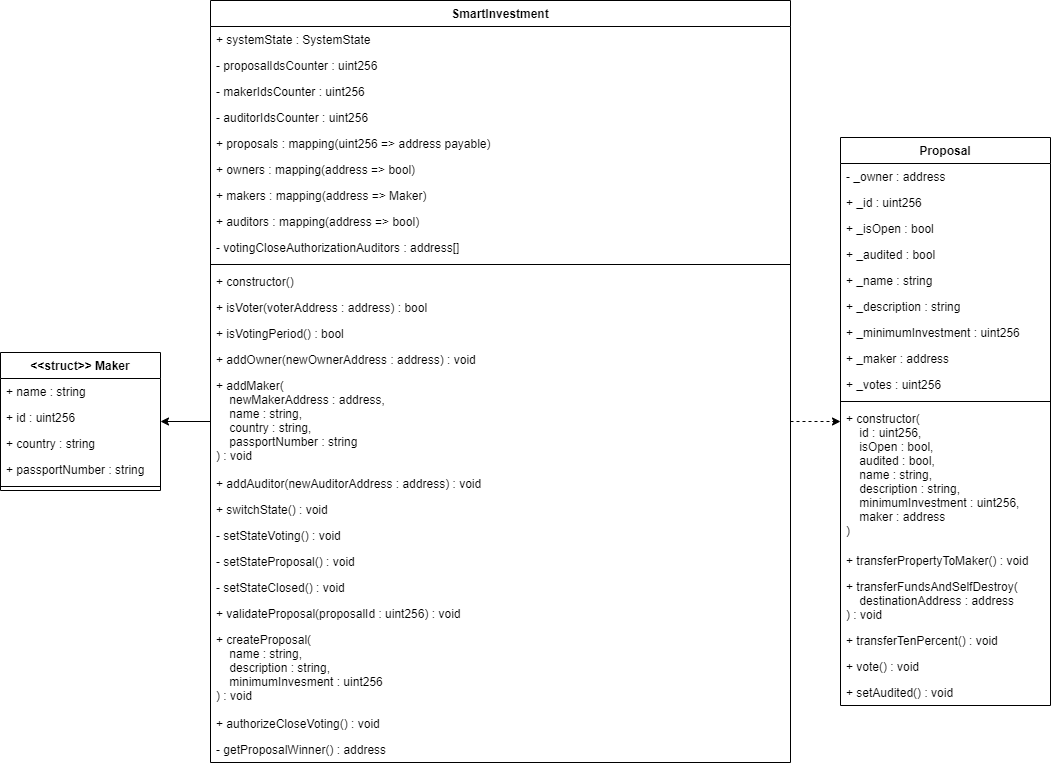

The diagram above was exported from draw.io. Its source (the exported page's mxGraphModel, read from the mxfile embedded in the PNG):
<mxGraphModel dx="1463" dy="844" grid="1" gridSize="10" guides="1" tooltips="1" connect="1" arrows="1" fold="1" page="1" pageScale="1" pageWidth="1100" pageHeight="850" math="0" shadow="0">
  <root>
    <mxCell id="0" />
    <mxCell id="1" parent="0" />
    <mxCell id="tHGIssl8oTRAhc_FzRMS-1" value="SmartInvestment" style="swimlane;fontStyle=1;childLayout=stackLayout;horizontal=1;startSize=26;fillColor=none;horizontalStack=0;resizeParent=1;resizeParentMax=0;resizeLast=0;collapsible=1;marginBottom=0;" vertex="1" parent="1">
      <mxGeometry x="230" y="50" width="580" height="762" as="geometry" />
    </mxCell>
    <mxCell id="tHGIssl8oTRAhc_FzRMS-2" value="+ systemState : SystemState" style="text;strokeColor=none;fillColor=none;align=left;verticalAlign=top;spacingLeft=4;spacingRight=4;overflow=hidden;rotatable=0;points=[[0,0.5],[1,0.5]];portConstraint=eastwest;" vertex="1" parent="tHGIssl8oTRAhc_FzRMS-1">
      <mxGeometry y="26" width="580" height="26" as="geometry" />
    </mxCell>
    <mxCell id="tHGIssl8oTRAhc_FzRMS-3" value="- proposalIdsCounter : uint256" style="text;strokeColor=none;fillColor=none;align=left;verticalAlign=top;spacingLeft=4;spacingRight=4;overflow=hidden;rotatable=0;points=[[0,0.5],[1,0.5]];portConstraint=eastwest;" vertex="1" parent="tHGIssl8oTRAhc_FzRMS-1">
      <mxGeometry y="52" width="580" height="26" as="geometry" />
    </mxCell>
    <mxCell id="tHGIssl8oTRAhc_FzRMS-4" value="- makerIdsCounter : uint256" style="text;strokeColor=none;fillColor=none;align=left;verticalAlign=top;spacingLeft=4;spacingRight=4;overflow=hidden;rotatable=0;points=[[0,0.5],[1,0.5]];portConstraint=eastwest;" vertex="1" parent="tHGIssl8oTRAhc_FzRMS-1">
      <mxGeometry y="78" width="580" height="26" as="geometry" />
    </mxCell>
    <mxCell id="tHGIssl8oTRAhc_FzRMS-5" value="- auditorIdsCounter : uint256" style="text;strokeColor=none;fillColor=none;align=left;verticalAlign=top;spacingLeft=4;spacingRight=4;overflow=hidden;rotatable=0;points=[[0,0.5],[1,0.5]];portConstraint=eastwest;" vertex="1" parent="tHGIssl8oTRAhc_FzRMS-1">
      <mxGeometry y="104" width="580" height="26" as="geometry" />
    </mxCell>
    <mxCell id="tHGIssl8oTRAhc_FzRMS-6" value="+ proposals : mapping(uint256 =&gt; address payable)" style="text;strokeColor=none;fillColor=none;align=left;verticalAlign=top;spacingLeft=4;spacingRight=4;overflow=hidden;rotatable=0;points=[[0,0.5],[1,0.5]];portConstraint=eastwest;" vertex="1" parent="tHGIssl8oTRAhc_FzRMS-1">
      <mxGeometry y="130" width="580" height="26" as="geometry" />
    </mxCell>
    <mxCell id="tHGIssl8oTRAhc_FzRMS-7" value="+ owners : mapping(address =&gt; bool)" style="text;strokeColor=none;fillColor=none;align=left;verticalAlign=top;spacingLeft=4;spacingRight=4;overflow=hidden;rotatable=0;points=[[0,0.5],[1,0.5]];portConstraint=eastwest;" vertex="1" parent="tHGIssl8oTRAhc_FzRMS-1">
      <mxGeometry y="156" width="580" height="26" as="geometry" />
    </mxCell>
    <mxCell id="tHGIssl8oTRAhc_FzRMS-8" value="+ makers : mapping(address =&gt; Maker)" style="text;strokeColor=none;fillColor=none;align=left;verticalAlign=top;spacingLeft=4;spacingRight=4;overflow=hidden;rotatable=0;points=[[0,0.5],[1,0.5]];portConstraint=eastwest;" vertex="1" parent="tHGIssl8oTRAhc_FzRMS-1">
      <mxGeometry y="182" width="580" height="26" as="geometry" />
    </mxCell>
    <mxCell id="tHGIssl8oTRAhc_FzRMS-9" value="+ auditors : mapping(address =&gt; bool)" style="text;strokeColor=none;fillColor=none;align=left;verticalAlign=top;spacingLeft=4;spacingRight=4;overflow=hidden;rotatable=0;points=[[0,0.5],[1,0.5]];portConstraint=eastwest;" vertex="1" parent="tHGIssl8oTRAhc_FzRMS-1">
      <mxGeometry y="208" width="580" height="26" as="geometry" />
    </mxCell>
    <mxCell id="tHGIssl8oTRAhc_FzRMS-10" value="- votingCloseAuthorizationAuditors : address[]" style="text;strokeColor=none;fillColor=none;align=left;verticalAlign=top;spacingLeft=4;spacingRight=4;overflow=hidden;rotatable=0;points=[[0,0.5],[1,0.5]];portConstraint=eastwest;" vertex="1" parent="tHGIssl8oTRAhc_FzRMS-1">
      <mxGeometry y="234" width="580" height="26" as="geometry" />
    </mxCell>
    <mxCell id="tHGIssl8oTRAhc_FzRMS-24" value="" style="line;strokeWidth=1;fillColor=none;align=left;verticalAlign=middle;spacingTop=-1;spacingLeft=3;spacingRight=3;rotatable=0;labelPosition=right;points=[];portConstraint=eastwest;" vertex="1" parent="tHGIssl8oTRAhc_FzRMS-1">
      <mxGeometry y="260" width="580" height="8" as="geometry" />
    </mxCell>
    <mxCell id="tHGIssl8oTRAhc_FzRMS-23" value="+ constructor()" style="text;strokeColor=none;fillColor=none;align=left;verticalAlign=top;spacingLeft=4;spacingRight=4;overflow=hidden;rotatable=0;points=[[0,0.5],[1,0.5]];portConstraint=eastwest;" vertex="1" parent="tHGIssl8oTRAhc_FzRMS-1">
      <mxGeometry y="268" width="580" height="26" as="geometry" />
    </mxCell>
    <mxCell id="tHGIssl8oTRAhc_FzRMS-25" value="+ isVoter(voterAddress : address) : bool" style="text;strokeColor=none;fillColor=none;align=left;verticalAlign=top;spacingLeft=4;spacingRight=4;overflow=hidden;rotatable=0;points=[[0,0.5],[1,0.5]];portConstraint=eastwest;" vertex="1" parent="tHGIssl8oTRAhc_FzRMS-1">
      <mxGeometry y="294" width="580" height="26" as="geometry" />
    </mxCell>
    <mxCell id="tHGIssl8oTRAhc_FzRMS-26" value="+ isVotingPeriod() : bool" style="text;strokeColor=none;fillColor=none;align=left;verticalAlign=top;spacingLeft=4;spacingRight=4;overflow=hidden;rotatable=0;points=[[0,0.5],[1,0.5]];portConstraint=eastwest;" vertex="1" parent="tHGIssl8oTRAhc_FzRMS-1">
      <mxGeometry y="320" width="580" height="26" as="geometry" />
    </mxCell>
    <mxCell id="tHGIssl8oTRAhc_FzRMS-27" value="+ addOwner(newOwnerAddress : address) : void" style="text;strokeColor=none;fillColor=none;align=left;verticalAlign=top;spacingLeft=4;spacingRight=4;overflow=hidden;rotatable=0;points=[[0,0.5],[1,0.5]];portConstraint=eastwest;" vertex="1" parent="tHGIssl8oTRAhc_FzRMS-1">
      <mxGeometry y="346" width="580" height="26" as="geometry" />
    </mxCell>
    <mxCell id="tHGIssl8oTRAhc_FzRMS-28" value="+ addMaker(&#10;    newMakerAddress : address, &#10;    name : string, &#10;    country : string, &#10;    passportNumber : string&#10;) : void" style="text;strokeColor=none;fillColor=none;align=left;verticalAlign=top;spacingLeft=4;spacingRight=4;overflow=hidden;rotatable=0;points=[[0,0.5],[1,0.5]];portConstraint=eastwest;" vertex="1" parent="tHGIssl8oTRAhc_FzRMS-1">
      <mxGeometry y="372" width="580" height="98" as="geometry" />
    </mxCell>
    <mxCell id="tHGIssl8oTRAhc_FzRMS-29" value="+ addAuditor(newAuditorAddress : address) : void" style="text;strokeColor=none;fillColor=none;align=left;verticalAlign=top;spacingLeft=4;spacingRight=4;overflow=hidden;rotatable=0;points=[[0,0.5],[1,0.5]];portConstraint=eastwest;" vertex="1" parent="tHGIssl8oTRAhc_FzRMS-1">
      <mxGeometry y="470" width="580" height="26" as="geometry" />
    </mxCell>
    <mxCell id="tHGIssl8oTRAhc_FzRMS-30" value="+ switchState() : void" style="text;strokeColor=none;fillColor=none;align=left;verticalAlign=top;spacingLeft=4;spacingRight=4;overflow=hidden;rotatable=0;points=[[0,0.5],[1,0.5]];portConstraint=eastwest;" vertex="1" parent="tHGIssl8oTRAhc_FzRMS-1">
      <mxGeometry y="496" width="580" height="26" as="geometry" />
    </mxCell>
    <mxCell id="tHGIssl8oTRAhc_FzRMS-31" value="- setStateVoting() : void" style="text;strokeColor=none;fillColor=none;align=left;verticalAlign=top;spacingLeft=4;spacingRight=4;overflow=hidden;rotatable=0;points=[[0,0.5],[1,0.5]];portConstraint=eastwest;" vertex="1" parent="tHGIssl8oTRAhc_FzRMS-1">
      <mxGeometry y="522" width="580" height="26" as="geometry" />
    </mxCell>
    <mxCell id="tHGIssl8oTRAhc_FzRMS-32" value="- setStateProposal() : void" style="text;strokeColor=none;fillColor=none;align=left;verticalAlign=top;spacingLeft=4;spacingRight=4;overflow=hidden;rotatable=0;points=[[0,0.5],[1,0.5]];portConstraint=eastwest;" vertex="1" parent="tHGIssl8oTRAhc_FzRMS-1">
      <mxGeometry y="548" width="580" height="26" as="geometry" />
    </mxCell>
    <mxCell id="tHGIssl8oTRAhc_FzRMS-33" value="- setStateClosed() : void" style="text;strokeColor=none;fillColor=none;align=left;verticalAlign=top;spacingLeft=4;spacingRight=4;overflow=hidden;rotatable=0;points=[[0,0.5],[1,0.5]];portConstraint=eastwest;" vertex="1" parent="tHGIssl8oTRAhc_FzRMS-1">
      <mxGeometry y="574" width="580" height="26" as="geometry" />
    </mxCell>
    <mxCell id="tHGIssl8oTRAhc_FzRMS-34" value="+ validateProposal(proposalId : uint256) : void" style="text;strokeColor=none;fillColor=none;align=left;verticalAlign=top;spacingLeft=4;spacingRight=4;overflow=hidden;rotatable=0;points=[[0,0.5],[1,0.5]];portConstraint=eastwest;" vertex="1" parent="tHGIssl8oTRAhc_FzRMS-1">
      <mxGeometry y="600" width="580" height="26" as="geometry" />
    </mxCell>
    <mxCell id="tHGIssl8oTRAhc_FzRMS-35" value="+ createProposal(&#10;    name : string, &#10;    description : string, &#10;    minimumInvesment : uint256&#10;) : void" style="text;strokeColor=none;fillColor=none;align=left;verticalAlign=top;spacingLeft=4;spacingRight=4;overflow=hidden;rotatable=0;points=[[0,0.5],[1,0.5]];portConstraint=eastwest;" vertex="1" parent="tHGIssl8oTRAhc_FzRMS-1">
      <mxGeometry y="626" width="580" height="84" as="geometry" />
    </mxCell>
    <mxCell id="tHGIssl8oTRAhc_FzRMS-36" value="+ authorizeCloseVoting() : void" style="text;strokeColor=none;fillColor=none;align=left;verticalAlign=top;spacingLeft=4;spacingRight=4;overflow=hidden;rotatable=0;points=[[0,0.5],[1,0.5]];portConstraint=eastwest;" vertex="1" parent="tHGIssl8oTRAhc_FzRMS-1">
      <mxGeometry y="710" width="580" height="26" as="geometry" />
    </mxCell>
    <mxCell id="tHGIssl8oTRAhc_FzRMS-37" value="- getProposalWinner() : address" style="text;strokeColor=none;fillColor=none;align=left;verticalAlign=top;spacingLeft=4;spacingRight=4;overflow=hidden;rotatable=0;points=[[0,0.5],[1,0.5]];portConstraint=eastwest;" vertex="1" parent="tHGIssl8oTRAhc_FzRMS-1">
      <mxGeometry y="736" width="580" height="26" as="geometry" />
    </mxCell>
    <mxCell id="tHGIssl8oTRAhc_FzRMS-11" value="&lt;&lt;struct&gt;&gt; Maker" style="swimlane;fontStyle=1;align=center;verticalAlign=top;childLayout=stackLayout;horizontal=1;startSize=26;horizontalStack=0;resizeParent=1;resizeParentMax=0;resizeLast=0;collapsible=1;marginBottom=0;" vertex="1" parent="1">
      <mxGeometry x="20" y="402" width="160" height="138" as="geometry" />
    </mxCell>
    <mxCell id="tHGIssl8oTRAhc_FzRMS-15" value="+ name : string" style="text;strokeColor=none;fillColor=none;align=left;verticalAlign=top;spacingLeft=4;spacingRight=4;overflow=hidden;rotatable=0;points=[[0,0.5],[1,0.5]];portConstraint=eastwest;" vertex="1" parent="tHGIssl8oTRAhc_FzRMS-11">
      <mxGeometry y="26" width="160" height="26" as="geometry" />
    </mxCell>
    <mxCell id="tHGIssl8oTRAhc_FzRMS-12" value="+ id : uint256" style="text;strokeColor=none;fillColor=none;align=left;verticalAlign=top;spacingLeft=4;spacingRight=4;overflow=hidden;rotatable=0;points=[[0,0.5],[1,0.5]];portConstraint=eastwest;" vertex="1" parent="tHGIssl8oTRAhc_FzRMS-11">
      <mxGeometry y="52" width="160" height="26" as="geometry" />
    </mxCell>
    <mxCell id="tHGIssl8oTRAhc_FzRMS-16" value="+ country : string" style="text;strokeColor=none;fillColor=none;align=left;verticalAlign=top;spacingLeft=4;spacingRight=4;overflow=hidden;rotatable=0;points=[[0,0.5],[1,0.5]];portConstraint=eastwest;" vertex="1" parent="tHGIssl8oTRAhc_FzRMS-11">
      <mxGeometry y="78" width="160" height="26" as="geometry" />
    </mxCell>
    <mxCell id="tHGIssl8oTRAhc_FzRMS-17" value="+ passportNumber : string" style="text;strokeColor=none;fillColor=none;align=left;verticalAlign=top;spacingLeft=4;spacingRight=4;overflow=hidden;rotatable=0;points=[[0,0.5],[1,0.5]];portConstraint=eastwest;" vertex="1" parent="tHGIssl8oTRAhc_FzRMS-11">
      <mxGeometry y="104" width="160" height="26" as="geometry" />
    </mxCell>
    <mxCell id="tHGIssl8oTRAhc_FzRMS-13" value="" style="line;strokeWidth=1;fillColor=none;align=left;verticalAlign=middle;spacingTop=-1;spacingLeft=3;spacingRight=3;rotatable=0;labelPosition=right;points=[];portConstraint=eastwest;" vertex="1" parent="tHGIssl8oTRAhc_FzRMS-11">
      <mxGeometry y="130" width="160" height="8" as="geometry" />
    </mxCell>
    <mxCell id="tHGIssl8oTRAhc_FzRMS-38" value="Proposal" style="swimlane;fontStyle=1;align=center;verticalAlign=top;childLayout=stackLayout;horizontal=1;startSize=26;horizontalStack=0;resizeParent=1;resizeParentMax=0;resizeLast=0;collapsible=1;marginBottom=0;" vertex="1" parent="1">
      <mxGeometry x="860" y="187" width="210" height="568" as="geometry" />
    </mxCell>
    <mxCell id="tHGIssl8oTRAhc_FzRMS-39" value="- _owner : address" style="text;strokeColor=none;fillColor=none;align=left;verticalAlign=top;spacingLeft=4;spacingRight=4;overflow=hidden;rotatable=0;points=[[0,0.5],[1,0.5]];portConstraint=eastwest;" vertex="1" parent="tHGIssl8oTRAhc_FzRMS-38">
      <mxGeometry y="26" width="210" height="26" as="geometry" />
    </mxCell>
    <mxCell id="tHGIssl8oTRAhc_FzRMS-42" value="+ _id : uint256" style="text;strokeColor=none;fillColor=none;align=left;verticalAlign=top;spacingLeft=4;spacingRight=4;overflow=hidden;rotatable=0;points=[[0,0.5],[1,0.5]];portConstraint=eastwest;" vertex="1" parent="tHGIssl8oTRAhc_FzRMS-38">
      <mxGeometry y="52" width="210" height="26" as="geometry" />
    </mxCell>
    <mxCell id="tHGIssl8oTRAhc_FzRMS-43" value="+ _isOpen : bool" style="text;strokeColor=none;fillColor=none;align=left;verticalAlign=top;spacingLeft=4;spacingRight=4;overflow=hidden;rotatable=0;points=[[0,0.5],[1,0.5]];portConstraint=eastwest;" vertex="1" parent="tHGIssl8oTRAhc_FzRMS-38">
      <mxGeometry y="78" width="210" height="26" as="geometry" />
    </mxCell>
    <mxCell id="tHGIssl8oTRAhc_FzRMS-44" value="+ _audited : bool" style="text;strokeColor=none;fillColor=none;align=left;verticalAlign=top;spacingLeft=4;spacingRight=4;overflow=hidden;rotatable=0;points=[[0,0.5],[1,0.5]];portConstraint=eastwest;" vertex="1" parent="tHGIssl8oTRAhc_FzRMS-38">
      <mxGeometry y="104" width="210" height="26" as="geometry" />
    </mxCell>
    <mxCell id="tHGIssl8oTRAhc_FzRMS-45" value="+ _name : string" style="text;strokeColor=none;fillColor=none;align=left;verticalAlign=top;spacingLeft=4;spacingRight=4;overflow=hidden;rotatable=0;points=[[0,0.5],[1,0.5]];portConstraint=eastwest;" vertex="1" parent="tHGIssl8oTRAhc_FzRMS-38">
      <mxGeometry y="130" width="210" height="26" as="geometry" />
    </mxCell>
    <mxCell id="tHGIssl8oTRAhc_FzRMS-46" value="+ _description : string" style="text;strokeColor=none;fillColor=none;align=left;verticalAlign=top;spacingLeft=4;spacingRight=4;overflow=hidden;rotatable=0;points=[[0,0.5],[1,0.5]];portConstraint=eastwest;" vertex="1" parent="tHGIssl8oTRAhc_FzRMS-38">
      <mxGeometry y="156" width="210" height="26" as="geometry" />
    </mxCell>
    <mxCell id="tHGIssl8oTRAhc_FzRMS-47" value="+ _minimumInvestment : uint256" style="text;strokeColor=none;fillColor=none;align=left;verticalAlign=top;spacingLeft=4;spacingRight=4;overflow=hidden;rotatable=0;points=[[0,0.5],[1,0.5]];portConstraint=eastwest;" vertex="1" parent="tHGIssl8oTRAhc_FzRMS-38">
      <mxGeometry y="182" width="210" height="26" as="geometry" />
    </mxCell>
    <mxCell id="tHGIssl8oTRAhc_FzRMS-48" value="+ _maker : address" style="text;strokeColor=none;fillColor=none;align=left;verticalAlign=top;spacingLeft=4;spacingRight=4;overflow=hidden;rotatable=0;points=[[0,0.5],[1,0.5]];portConstraint=eastwest;" vertex="1" parent="tHGIssl8oTRAhc_FzRMS-38">
      <mxGeometry y="208" width="210" height="26" as="geometry" />
    </mxCell>
    <mxCell id="tHGIssl8oTRAhc_FzRMS-49" value="+ _votes : uint256" style="text;strokeColor=none;fillColor=none;align=left;verticalAlign=top;spacingLeft=4;spacingRight=4;overflow=hidden;rotatable=0;points=[[0,0.5],[1,0.5]];portConstraint=eastwest;" vertex="1" parent="tHGIssl8oTRAhc_FzRMS-38">
      <mxGeometry y="234" width="210" height="26" as="geometry" />
    </mxCell>
    <mxCell id="tHGIssl8oTRAhc_FzRMS-40" value="" style="line;strokeWidth=1;fillColor=none;align=left;verticalAlign=middle;spacingTop=-1;spacingLeft=3;spacingRight=3;rotatable=0;labelPosition=right;points=[];portConstraint=eastwest;" vertex="1" parent="tHGIssl8oTRAhc_FzRMS-38">
      <mxGeometry y="260" width="210" height="8" as="geometry" />
    </mxCell>
    <mxCell id="tHGIssl8oTRAhc_FzRMS-52" value="+ constructor(&#10;    id : uint256,&#10;    isOpen : bool,&#10;    audited : bool,&#10;    name : string,&#10;    description : string,&#10;    minimumInvestment : uint256,&#10;    maker : address&#10;)" style="text;strokeColor=none;fillColor=none;align=left;verticalAlign=top;spacingLeft=4;spacingRight=4;overflow=hidden;rotatable=0;points=[[0,0.5],[1,0.5]];portConstraint=eastwest;" vertex="1" parent="tHGIssl8oTRAhc_FzRMS-38">
      <mxGeometry y="268" width="210" height="142" as="geometry" />
    </mxCell>
    <mxCell id="tHGIssl8oTRAhc_FzRMS-41" value="+ transferPropertyToMaker() : void" style="text;strokeColor=none;fillColor=none;align=left;verticalAlign=top;spacingLeft=4;spacingRight=4;overflow=hidden;rotatable=0;points=[[0,0.5],[1,0.5]];portConstraint=eastwest;" vertex="1" parent="tHGIssl8oTRAhc_FzRMS-38">
      <mxGeometry y="410" width="210" height="26" as="geometry" />
    </mxCell>
    <mxCell id="tHGIssl8oTRAhc_FzRMS-53" value="+ transferFundsAndSelfDestroy(&#10;    destinationAddress : address&#10;) : void" style="text;strokeColor=none;fillColor=none;align=left;verticalAlign=top;spacingLeft=4;spacingRight=4;overflow=hidden;rotatable=0;points=[[0,0.5],[1,0.5]];portConstraint=eastwest;" vertex="1" parent="tHGIssl8oTRAhc_FzRMS-38">
      <mxGeometry y="436" width="210" height="54" as="geometry" />
    </mxCell>
    <mxCell id="tHGIssl8oTRAhc_FzRMS-54" value="+ transferTenPercent() : void" style="text;strokeColor=none;fillColor=none;align=left;verticalAlign=top;spacingLeft=4;spacingRight=4;overflow=hidden;rotatable=0;points=[[0,0.5],[1,0.5]];portConstraint=eastwest;" vertex="1" parent="tHGIssl8oTRAhc_FzRMS-38">
      <mxGeometry y="490" width="210" height="26" as="geometry" />
    </mxCell>
    <mxCell id="tHGIssl8oTRAhc_FzRMS-55" value="+ vote() : void" style="text;strokeColor=none;fillColor=none;align=left;verticalAlign=top;spacingLeft=4;spacingRight=4;overflow=hidden;rotatable=0;points=[[0,0.5],[1,0.5]];portConstraint=eastwest;" vertex="1" parent="tHGIssl8oTRAhc_FzRMS-38">
      <mxGeometry y="516" width="210" height="26" as="geometry" />
    </mxCell>
    <mxCell id="tHGIssl8oTRAhc_FzRMS-56" value="+ setAudited() : void" style="text;strokeColor=none;fillColor=none;align=left;verticalAlign=top;spacingLeft=4;spacingRight=4;overflow=hidden;rotatable=0;points=[[0,0.5],[1,0.5]];portConstraint=eastwest;" vertex="1" parent="tHGIssl8oTRAhc_FzRMS-38">
      <mxGeometry y="542" width="210" height="26" as="geometry" />
    </mxCell>
    <mxCell id="tHGIssl8oTRAhc_FzRMS-57" style="edgeStyle=orthogonalEdgeStyle;rounded=0;orthogonalLoop=1;jettySize=auto;html=1;dashed=1;startArrow=none;startFill=0;endArrow=classic;endFill=1;" edge="1" parent="1" source="tHGIssl8oTRAhc_FzRMS-28" target="tHGIssl8oTRAhc_FzRMS-38">
      <mxGeometry relative="1" as="geometry" />
    </mxCell>
    <mxCell id="tHGIssl8oTRAhc_FzRMS-58" style="edgeStyle=orthogonalEdgeStyle;rounded=0;orthogonalLoop=1;jettySize=auto;html=1;startArrow=none;startFill=0;endArrow=classic;endFill=1;" edge="1" parent="1" source="tHGIssl8oTRAhc_FzRMS-28" target="tHGIssl8oTRAhc_FzRMS-11">
      <mxGeometry relative="1" as="geometry" />
    </mxCell>
  </root>
</mxGraphModel>